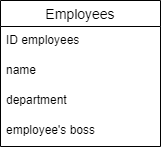

The diagram above was exported from draw.io. Its source (the exported page's mxGraphModel, read from the mxfile embedded in the PNG):
<mxGraphModel dx="996" dy="567" grid="1" gridSize="10" guides="1" tooltips="1" connect="1" arrows="1" fold="1" page="1" pageScale="1" pageWidth="827" pageHeight="1169" math="0" shadow="0">
  <root>
    <mxCell id="0" />
    <mxCell id="1" parent="0" />
    <mxCell id="ZZdiTDIcOcKqrNels-Js-69" style="edgeStyle=orthogonalEdgeStyle;rounded=0;orthogonalLoop=1;jettySize=auto;html=1;exitX=1;exitY=0.5;exitDx=0;exitDy=0;entryX=0;entryY=0.5;entryDx=0;entryDy=0;" edge="1" parent="1" source="ZZdiTDIcOcKqrNels-Js-58">
      <mxGeometry relative="1" as="geometry">
        <mxPoint x="50" y="826" as="targetPoint" />
      </mxGeometry>
    </mxCell>
    <mxCell id="ZZdiTDIcOcKqrNels-Js-96" value="Employees" style="swimlane;fontStyle=0;childLayout=stackLayout;horizontal=1;startSize=26;horizontalStack=0;resizeParent=1;resizeParentMax=0;resizeLast=0;collapsible=1;marginBottom=0;align=center;fontSize=14;" vertex="1" parent="1">
      <mxGeometry x="160" y="80" width="160" height="146" as="geometry" />
    </mxCell>
    <mxCell id="ZZdiTDIcOcKqrNels-Js-97" value="ID&amp;nbsp;employees" style="text;strokeColor=none;fillColor=none;spacingLeft=4;spacingRight=4;overflow=hidden;rotatable=0;points=[[0,0.5],[1,0.5]];portConstraint=eastwest;fontSize=12;whiteSpace=wrap;html=1;" vertex="1" parent="ZZdiTDIcOcKqrNels-Js-96">
      <mxGeometry y="26" width="160" height="30" as="geometry" />
    </mxCell>
    <mxCell id="ZZdiTDIcOcKqrNels-Js-98" value="name" style="text;strokeColor=none;fillColor=none;spacingLeft=4;spacingRight=4;overflow=hidden;rotatable=0;points=[[0,0.5],[1,0.5]];portConstraint=eastwest;fontSize=12;whiteSpace=wrap;html=1;" vertex="1" parent="ZZdiTDIcOcKqrNels-Js-96">
      <mxGeometry y="56" width="160" height="30" as="geometry" />
    </mxCell>
    <mxCell id="ZZdiTDIcOcKqrNels-Js-99" value="department" style="text;strokeColor=none;fillColor=none;spacingLeft=4;spacingRight=4;overflow=hidden;rotatable=0;points=[[0,0.5],[1,0.5]];portConstraint=eastwest;fontSize=12;whiteSpace=wrap;html=1;" vertex="1" parent="ZZdiTDIcOcKqrNels-Js-96">
      <mxGeometry y="86" width="160" height="30" as="geometry" />
    </mxCell>
    <mxCell id="ZZdiTDIcOcKqrNels-Js-100" value="employee's boss" style="text;strokeColor=none;fillColor=none;spacingLeft=4;spacingRight=4;overflow=hidden;rotatable=0;points=[[0,0.5],[1,0.5]];portConstraint=eastwest;fontSize=12;whiteSpace=wrap;html=1;" vertex="1" parent="ZZdiTDIcOcKqrNels-Js-96">
      <mxGeometry y="116" width="160" height="30" as="geometry" />
    </mxCell>
  </root>
</mxGraphModel>